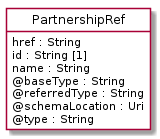

The diagram above was rendered by PlantUML. Its source (embedded in the PNG):
@startuml
hide circle
hide methods
hide stereotype
show <<Enumeration>> stereotype
skinparam class {
   BackgroundColor<<Enumeration>> #E6F5F7
   BackgroundColor<<Ref>> #FFFFE0
   BackgroundColor<<Pivot>> #FFFFFFF
   BackgroundColor<<SimpleType>> #E2F0DA
   BackgroundColor #FCF2E3
}

class PartnershipRef <<Pivot>> {
    href : String
    id : String [1]
    name : String
    @baseType : String
    @referredType : String
    @schemaLocation : Uri
    @type : String
}


@enduml